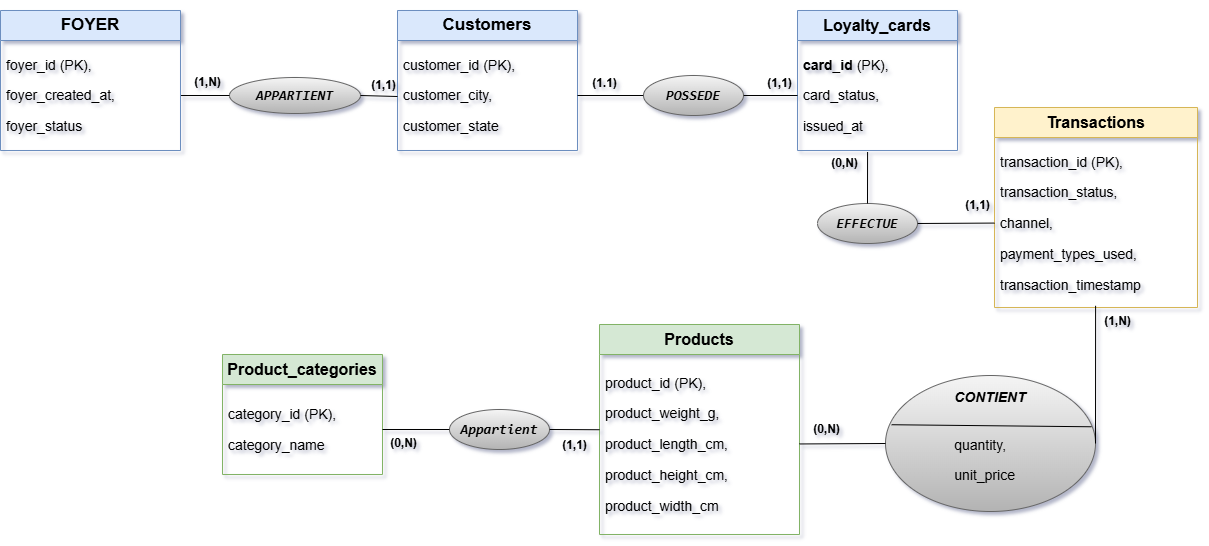

The diagram above was exported from draw.io. Its source (the exported page's mxGraphModel, read from the mxfile embedded in the PNG):
<mxGraphModel dx="2146" dy="745" grid="1" gridSize="10" guides="1" tooltips="1" connect="1" arrows="1" fold="1" page="1" pageScale="1" pageWidth="827" pageHeight="1169" math="0" shadow="0">
  <root>
    <mxCell id="0" />
    <mxCell id="1" parent="0" />
    <mxCell id="zcCIYwSVGLLMyThTpKi8-1" parent="1" style="swimlane;fontStyle=1;childLayout=stackLayout;horizontal=1;startSize=30;horizontalStack=0;resizeParent=1;resizeParentMax=0;resizeLast=0;collapsible=1;marginBottom=0;whiteSpace=wrap;html=1;fillColor=#dae8fc;strokeColor=#6c8ebf;shadow=0;fontSize=17;" value="Customers" vertex="1">
      <mxGeometry height="140" width="180" x="-360" y="444" as="geometry">
        <mxRectangle height="30" width="90" x="160" y="60" as="alternateBounds" />
      </mxGeometry>
    </mxCell>
    <mxCell id="zcCIYwSVGLLMyThTpKi8-2" parent="zcCIYwSVGLLMyThTpKi8-1" style="text;strokeColor=none;fillColor=none;align=left;verticalAlign=middle;spacingLeft=4;spacingRight=4;overflow=hidden;points=[[0,0.5],[1,0.5]];portConstraint=eastwest;rotatable=0;whiteSpace=wrap;html=1;fontSize=14;" value="&lt;p data-pm-slice=&quot;1 1 []&quot;&gt;customer_id (PK),&lt;span style=&quot;background-color: transparent; color: light-dark(rgb(0, 0, 0), rgb(255, 255, 255));&quot;&gt;&amp;nbsp;&lt;/span&gt;&lt;/p&gt;&lt;p&gt;  customer_city, &lt;/p&gt;&lt;p&gt;  customer_state&lt;/p&gt;" vertex="1">
      <mxGeometry height="110" width="180" y="30" as="geometry" />
    </mxCell>
    <mxCell id="zcCIYwSVGLLMyThTpKi8-5" parent="1" style="swimlane;fontStyle=1;childLayout=stackLayout;horizontal=1;startSize=30;horizontalStack=0;resizeParent=1;resizeParentMax=0;resizeLast=0;collapsible=1;marginBottom=0;whiteSpace=wrap;html=1;fillColor=#fff2cc;strokeColor=#d6b656;fontSize=16;" value="Transactions" vertex="1">
      <mxGeometry height="200" width="203" x="237" y="541" as="geometry" />
    </mxCell>
    <mxCell id="zcCIYwSVGLLMyThTpKi8-6" parent="zcCIYwSVGLLMyThTpKi8-5" style="text;strokeColor=none;fillColor=none;align=left;verticalAlign=middle;spacingLeft=4;spacingRight=4;overflow=hidden;points=[[0,0.5],[1,0.5]];portConstraint=eastwest;rotatable=0;whiteSpace=wrap;html=1;fontSize=14;" value="&lt;p data-pm-slice=&quot;1 1 []&quot;&gt;transaction_id (PK),&lt;/p&gt;&lt;p data-pm-slice=&quot;1 1 []&quot;&gt;transaction_status,&lt;/p&gt;&lt;p data-pm-slice=&quot;1 1 []&quot;&gt;&lt;span style=&quot;background-color: transparent; color: light-dark(rgb(0, 0, 0), rgb(255, 255, 255));&quot;&gt;channel,&lt;/span&gt;&lt;/p&gt;&lt;p&gt;payment_types_used,&lt;br&gt;&lt;/p&gt;&lt;p&gt;transaction_timestamp&lt;/p&gt;" vertex="1">
      <mxGeometry height="170" width="203" y="30" as="geometry" />
    </mxCell>
    <mxCell id="zcCIYwSVGLLMyThTpKi8-9" parent="1" style="swimlane;fontStyle=1;childLayout=stackLayout;horizontal=1;startSize=30;horizontalStack=0;resizeParent=1;resizeParentMax=0;resizeLast=0;collapsible=1;marginBottom=0;whiteSpace=wrap;html=1;fillColor=#d5e8d4;strokeColor=#82b366;fontSize=16;" value="Products" vertex="1">
      <mxGeometry height="210" width="200" x="-158" y="758" as="geometry" />
    </mxCell>
    <mxCell id="zcCIYwSVGLLMyThTpKi8-10" parent="zcCIYwSVGLLMyThTpKi8-9" style="text;strokeColor=none;fillColor=none;align=left;verticalAlign=middle;spacingLeft=4;spacingRight=4;overflow=hidden;points=[[0,0.5],[1,0.5]];portConstraint=eastwest;rotatable=0;whiteSpace=wrap;html=1;fontSize=14;" value="&lt;p data-pm-slice=&quot;1 1 []&quot;&gt;product_id (PK), &lt;/p&gt;&lt;p&gt;&lt;span style=&quot;background-color: transparent; color: light-dark(rgb(0, 0, 0), rgb(255, 255, 255));&quot;&gt;product_weight_g,&lt;/span&gt;&lt;/p&gt;&lt;p&gt;  product_length_cm, &lt;/p&gt;&lt;p&gt;  product_height_cm, &lt;/p&gt;&lt;p&gt;  product_width_cm&lt;/p&gt;" vertex="1">
      <mxGeometry height="180" width="200" y="30" as="geometry" />
    </mxCell>
    <mxCell id="zcCIYwSVGLLMyThTpKi8-25" parent="1" style="swimlane;fontStyle=1;childLayout=stackLayout;horizontal=1;startSize=30;horizontalStack=0;resizeParent=1;resizeParentMax=0;resizeLast=0;collapsible=1;marginBottom=0;whiteSpace=wrap;html=1;fillColor=#dae8fc;strokeColor=#6c8ebf;fontSize=16;" value="&lt;p data-pm-slice=&quot;1 1 []&quot;&gt;Loyalty_cards&lt;/p&gt;" vertex="1">
      <mxGeometry height="140" width="160" x="40" y="444" as="geometry" />
    </mxCell>
    <mxCell id="zcCIYwSVGLLMyThTpKi8-26" parent="zcCIYwSVGLLMyThTpKi8-25" style="text;strokeColor=none;fillColor=none;align=left;verticalAlign=middle;spacingLeft=4;spacingRight=4;overflow=hidden;points=[[0,0.5],[1,0.5]];portConstraint=eastwest;rotatable=0;whiteSpace=wrap;html=1;fontSize=14;" value="&lt;p data-pm-slice=&quot;1 1 []&quot;&gt;&lt;b&gt;card_id&amp;nbsp;&lt;/b&gt;(PK), &lt;/p&gt;&lt;p&gt;card_status, &lt;/p&gt;&lt;p&gt;issued_at&lt;/p&gt;" vertex="1">
      <mxGeometry height="110" width="160" y="30" as="geometry" />
    </mxCell>
    <mxCell id="zcCIYwSVGLLMyThTpKi8-29" parent="1" style="swimlane;fontStyle=1;childLayout=stackLayout;horizontal=1;startSize=30;horizontalStack=0;resizeParent=1;resizeParentMax=0;resizeLast=0;collapsible=1;marginBottom=0;whiteSpace=wrap;html=1;fillColor=#d5e8d4;strokeColor=#82b366;fontSize=16;" value="&lt;p data-pm-slice=&quot;1 1 []&quot;&gt;Product_categories&lt;/p&gt;" vertex="1">
      <mxGeometry height="120" width="160" x="-535" y="788" as="geometry" />
    </mxCell>
    <mxCell id="zcCIYwSVGLLMyThTpKi8-30" parent="zcCIYwSVGLLMyThTpKi8-29" style="text;strokeColor=none;fillColor=none;align=left;verticalAlign=middle;spacingLeft=4;spacingRight=4;overflow=hidden;points=[[0,0.5],[1,0.5]];portConstraint=eastwest;rotatable=0;whiteSpace=wrap;html=1;fontSize=14;" value="&lt;p data-pm-slice=&quot;1 1 []&quot;&gt;category_id (PK),&lt;/p&gt;&lt;p&gt;  category_name&lt;/p&gt;" vertex="1">
      <mxGeometry height="90" width="160" y="30" as="geometry" />
    </mxCell>
    <mxCell id="zcCIYwSVGLLMyThTpKi8-41" parent="1" style="ellipse;whiteSpace=wrap;html=1;align=center;fontSize=14;fillColor=#f5f5f5;gradientColor=#b3b3b3;strokeColor=#666666;fontStyle=3" value="&lt;code data-start=&quot;978&quot; data-end=&quot;990&quot;&gt;Appartient&lt;/code&gt;" vertex="1">
      <mxGeometry height="40" width="100" x="-308" y="843" as="geometry" />
    </mxCell>
    <mxCell id="zcCIYwSVGLLMyThTpKi8-42" edge="1" parent="1" source="zcCIYwSVGLLMyThTpKi8-10" style="endArrow=none;html=1;rounded=0;exitX=0;exitY=0.418;exitDx=0;exitDy=0;exitPerimeter=0;entryX=1;entryY=0.5;entryDx=0;entryDy=0;" target="zcCIYwSVGLLMyThTpKi8-41" value="">
      <mxGeometry relative="1" as="geometry">
        <mxPoint x="-91" y="952" as="sourcePoint" />
        <mxPoint x="-261" y="902" as="targetPoint" />
      </mxGeometry>
    </mxCell>
    <mxCell id="zcCIYwSVGLLMyThTpKi8-43" edge="1" parent="1" source="zcCIYwSVGLLMyThTpKi8-41" style="endArrow=none;html=1;rounded=0;entryX=1;entryY=0.5;entryDx=0;entryDy=0;exitX=0;exitY=0.5;exitDx=0;exitDy=0;" target="zcCIYwSVGLLMyThTpKi8-30" value="">
      <mxGeometry relative="1" as="geometry">
        <mxPoint x="-361" y="892" as="sourcePoint" />
        <mxPoint x="139" y="352" as="targetPoint" />
      </mxGeometry>
    </mxCell>
    <mxCell id="zcCIYwSVGLLMyThTpKi8-47" parent="1" style="text;align=center;fontStyle=1;verticalAlign=middle;spacingLeft=3;spacingRight=3;strokeColor=none;rotatable=0;points=[[0,0.5],[1,0.5]];portConstraint=eastwest;html=1;" value="(0,N)" vertex="1">
      <mxGeometry height="26" width="80" x="-394" y="864" as="geometry" />
    </mxCell>
    <mxCell id="zcCIYwSVGLLMyThTpKi8-48" parent="1" style="ellipse;whiteSpace=wrap;html=1;align=center;fillColor=#f5f5f5;gradientColor=#b3b3b3;strokeColor=#666666;fontSize=14;fontStyle=3" value="&lt;code data-start=&quot;1476&quot; data-end=&quot;1483&quot; style=&quot;&quot;&gt;EFFECTUE&lt;/code&gt;" vertex="1">
      <mxGeometry height="40" width="100" x="60" y="637" as="geometry" />
    </mxCell>
    <mxCell id="zcCIYwSVGLLMyThTpKi8-50" edge="1" parent="1" source="zcCIYwSVGLLMyThTpKi8-26" style="endArrow=none;html=1;rounded=0;exitX=0.438;exitY=1.014;exitDx=0;exitDy=0;exitPerimeter=0;" target="zcCIYwSVGLLMyThTpKi8-48" value="">
      <mxGeometry relative="1" as="geometry">
        <Array as="points" />
        <mxPoint x="117" y="261.53" as="sourcePoint" />
        <mxPoint x="-63" y="428.53" as="targetPoint" />
      </mxGeometry>
    </mxCell>
    <mxCell id="zcCIYwSVGLLMyThTpKi8-51" edge="1" parent="1" source="zcCIYwSVGLLMyThTpKi8-48" style="endArrow=none;html=1;rounded=0;exitX=1;exitY=0.5;exitDx=0;exitDy=0;" target="zcCIYwSVGLLMyThTpKi8-6" value="">
      <mxGeometry relative="1" as="geometry">
        <mxPoint x="137" y="241.52999999999997" as="sourcePoint" />
        <mxPoint x="290" y="705" as="targetPoint" />
      </mxGeometry>
    </mxCell>
    <mxCell id="zcCIYwSVGLLMyThTpKi8-54" parent="1" style="ellipse;whiteSpace=wrap;html=1;align=center;fillColor=#f5f5f5;gradientColor=#b3b3b3;strokeColor=#666666;fontSize=14;" value="&lt;i&gt;&lt;b&gt;CONTIENT&lt;/b&gt;&lt;/i&gt;&lt;br&gt;&lt;div&gt;&lt;br&gt;&lt;/div&gt;&lt;div&gt;&lt;p data-pm-slice=&quot;1 1 []&quot; style=&quot;text-align: left;&quot;&gt;&lt;span style=&quot;background-color: transparent; color: light-dark(rgb(0, 0, 0), rgb(255, 255, 255));&quot;&gt;quantity,&lt;/span&gt;&lt;/p&gt;&lt;p style=&quot;text-align: left;&quot;&gt;unit_price&lt;/p&gt;&lt;/div&gt;" vertex="1">
      <mxGeometry height="136" width="210" x="128" y="809" as="geometry" />
    </mxCell>
    <mxCell id="zcCIYwSVGLLMyThTpKi8-56" edge="1" parent="1" source="zcCIYwSVGLLMyThTpKi8-6" style="endArrow=none;html=1;rounded=0;entryX=1;entryY=0.5;entryDx=0;entryDy=0;exitX=0.498;exitY=0.99;exitDx=0;exitDy=0;exitPerimeter=0;" target="zcCIYwSVGLLMyThTpKi8-54" value="">
      <mxGeometry relative="1" as="geometry">
        <mxPoint x="667" y="667" as="sourcePoint" />
        <mxPoint x="704" y="640" as="targetPoint" />
      </mxGeometry>
    </mxCell>
    <mxCell id="zcCIYwSVGLLMyThTpKi8-57" parent="1" style="text;align=center;fontStyle=1;verticalAlign=middle;spacingLeft=3;spacingRight=3;strokeColor=none;rotatable=0;points=[[0,0.5],[1,0.5]];portConstraint=eastwest;html=1;" value="(1,N)" vertex="1">
      <mxGeometry height="26" width="80" x="320" y="742" as="geometry" />
    </mxCell>
    <mxCell id="zcCIYwSVGLLMyThTpKi8-46" parent="1" style="text;align=center;fontStyle=1;verticalAlign=middle;spacingLeft=3;spacingRight=3;strokeColor=none;rotatable=0;points=[[0,0.5],[1,0.5]];portConstraint=eastwest;html=1;" value="(1,1)" vertex="1">
      <mxGeometry height="26" width="80" x="-223" y="866" as="geometry" />
    </mxCell>
    <mxCell id="zcCIYwSVGLLMyThTpKi8-61" edge="1" parent="1" source="zcCIYwSVGLLMyThTpKi8-54" style="endArrow=none;html=1;rounded=0;exitX=0;exitY=0.5;exitDx=0;exitDy=0;" target="zcCIYwSVGLLMyThTpKi8-10" value="">
      <mxGeometry relative="1" as="geometry">
        <mxPoint x="370" y="1006.0000000000002" as="sourcePoint" />
        <mxPoint x="677" y="580" as="targetPoint" />
      </mxGeometry>
    </mxCell>
    <mxCell id="zcCIYwSVGLLMyThTpKi8-72" edge="1" parent="1" source="zcCIYwSVGLLMyThTpKi8-48" style="edgeStyle=orthogonalEdgeStyle;rounded=0;orthogonalLoop=1;jettySize=auto;html=1;exitX=0.5;exitY=1;exitDx=0;exitDy=0;" target="zcCIYwSVGLLMyThTpKi8-48">
      <mxGeometry relative="1" as="geometry" />
    </mxCell>
    <mxCell id="zcCIYwSVGLLMyThTpKi8-76" parent="1" style="ellipse;whiteSpace=wrap;html=1;align=center;fillColor=#f5f5f5;strokeColor=#666666;gradientColor=#b3b3b3;fontSize=14;fontStyle=3" value="&lt;code data-start=&quot;1736&quot; data-end=&quot;1746&quot;&gt;POSSEDE&lt;/code&gt;" vertex="1">
      <mxGeometry height="40" width="100" x="-114" y="509" as="geometry" />
    </mxCell>
    <mxCell id="zcCIYwSVGLLMyThTpKi8-80" edge="1" parent="1" source="zcCIYwSVGLLMyThTpKi8-76" style="endArrow=none;html=1;rounded=0;exitX=1;exitY=0.5;exitDx=0;exitDy=0;entryX=0;entryY=0.5;entryDx=0;entryDy=0;" target="zcCIYwSVGLLMyThTpKi8-26" value="">
      <mxGeometry relative="1" as="geometry">
        <mxPoint x="309" y="466.53" as="sourcePoint" />
        <mxPoint x="37" y="555" as="targetPoint" />
      </mxGeometry>
    </mxCell>
    <mxCell id="zcCIYwSVGLLMyThTpKi8-81" edge="1" parent="1" source="zcCIYwSVGLLMyThTpKi8-2" style="endArrow=none;html=1;rounded=0;exitX=1;exitY=0.5;exitDx=0;exitDy=0;entryX=0;entryY=0.5;entryDx=0;entryDy=0;" target="zcCIYwSVGLLMyThTpKi8-76" value="">
      <mxGeometry relative="1" as="geometry">
        <mxPoint x="20" y="636.53" as="sourcePoint" />
        <mxPoint x="-50" y="566.53" as="targetPoint" />
      </mxGeometry>
    </mxCell>
    <mxCell id="k2o-u-EZx45N_QOX02BX-1" parent="1" style="text;align=center;fontStyle=1;verticalAlign=middle;spacingLeft=3;spacingRight=3;strokeColor=none;rotatable=0;points=[[0,0.5],[1,0.5]];portConstraint=eastwest;html=1;" value="(1,1)" vertex="1">
      <mxGeometry height="26" width="80" x="180" y="626" as="geometry" />
    </mxCell>
    <mxCell id="k2o-u-EZx45N_QOX02BX-2" parent="1" style="text;align=center;fontStyle=1;verticalAlign=middle;spacingLeft=3;spacingRight=3;strokeColor=none;rotatable=0;points=[[0,0.5],[1,0.5]];portConstraint=eastwest;html=1;" value="(0,N)" vertex="1">
      <mxGeometry height="26" width="80" x="47" y="584" as="geometry" />
    </mxCell>
    <mxCell id="k2o-u-EZx45N_QOX02BX-6" parent="1" style="text;align=center;fontStyle=1;verticalAlign=middle;spacingLeft=3;spacingRight=3;strokeColor=none;rotatable=0;points=[[0,0.5],[1,0.5]];portConstraint=eastwest;html=1;" value="(0,N)" vertex="1">
      <mxGeometry height="26" width="80" x="29" y="850" as="geometry" />
    </mxCell>
    <mxCell id="k2o-u-EZx45N_QOX02BX-9" parent="1" style="text;align=center;fontStyle=1;verticalAlign=middle;spacingLeft=3;spacingRight=3;strokeColor=none;rotatable=0;points=[[0,0.5],[1,0.5]];portConstraint=eastwest;html=1;" value="(1.1)" vertex="1">
      <mxGeometry height="26" width="80" x="-193" y="503.53" as="geometry" />
    </mxCell>
    <mxCell id="k2o-u-EZx45N_QOX02BX-11" parent="1" style="text;align=center;fontStyle=1;verticalAlign=middle;spacingLeft=3;spacingRight=3;strokeColor=none;rotatable=0;points=[[0,0.5],[1,0.5]];portConstraint=eastwest;html=1;" value="(1,1)" vertex="1">
      <mxGeometry height="29.47" width="50" x="-3" y="501.78999999999996" as="geometry" />
    </mxCell>
    <mxCell id="7NE0Dcn66NgnkkHYQD7S-13" parent="1" style="ellipse;whiteSpace=wrap;html=1;align=center;fillColor=#f5f5f5;strokeColor=#666666;gradientColor=#b3b3b3;fontSize=14;fontStyle=3" value="&lt;code data-start=&quot;1736&quot; data-end=&quot;1746&quot;&gt;APPARTIENT&lt;/code&gt;" vertex="1">
      <mxGeometry height="36" width="131" x="-528" y="511" as="geometry" />
    </mxCell>
    <mxCell id="7NE0Dcn66NgnkkHYQD7S-17" edge="1" parent="1" source="zcCIYwSVGLLMyThTpKi8-54" style="endArrow=none;html=1;rounded=0;entryX=0.981;entryY=0.377;entryDx=0;entryDy=0;entryPerimeter=0;exitX=0.029;exitY=0.362;exitDx=0;exitDy=0;exitPerimeter=0;" target="zcCIYwSVGLLMyThTpKi8-54" value="">
      <mxGeometry height="50" relative="1" width="50" as="geometry">
        <mxPoint x="597" y="805" as="sourcePoint" />
        <mxPoint x="773" y="806" as="targetPoint" />
      </mxGeometry>
    </mxCell>
    <mxCell id="7NE0Dcn66NgnkkHYQD7S-22" parent="1" style="text;align=center;fontStyle=1;verticalAlign=middle;spacingLeft=3;spacingRight=3;strokeColor=none;rotatable=0;points=[[0,0.5],[1,0.5]];portConstraint=eastwest;html=1;" value="(1,1)" vertex="1">
      <mxGeometry height="26" width="80" x="-414" y="505.53" as="geometry" />
    </mxCell>
    <mxCell id="7NE0Dcn66NgnkkHYQD7S-24" edge="1" parent="1" source="7NE0Dcn66NgnkkHYQD7S-13" style="endArrow=none;html=1;rounded=0;exitX=0;exitY=0.5;exitDx=0;exitDy=0;entryX=1;entryY=0.5;entryDx=0;entryDy=0;" target="Oo-QwARqgh72BPhvlr6S-2" value="">
      <mxGeometry relative="1" as="geometry">
        <Array as="points" />
        <mxPoint x="-530" y="560" as="sourcePoint" />
        <mxPoint x="-410" y="750" as="targetPoint" />
      </mxGeometry>
    </mxCell>
    <mxCell id="7NE0Dcn66NgnkkHYQD7S-25" parent="1" style="text;align=center;fontStyle=1;verticalAlign=middle;spacingLeft=3;spacingRight=3;strokeColor=none;rotatable=0;points=[[0,0.5],[1,0.5]];portConstraint=eastwest;html=1;" value="(1,N)" vertex="1">
      <mxGeometry height="26" width="53" x="-577" y="503.26" as="geometry" />
    </mxCell>
    <mxCell id="Oo-QwARqgh72BPhvlr6S-1" parent="1" style="swimlane;fontStyle=1;childLayout=stackLayout;horizontal=1;startSize=30;horizontalStack=0;resizeParent=1;resizeParentMax=0;resizeLast=0;collapsible=1;marginBottom=0;whiteSpace=wrap;html=1;fillColor=#dae8fc;strokeColor=#6c8ebf;shadow=0;fontSize=17;" value="&lt;span data-start=&quot;3257&quot; data-end=&quot;3266&quot; style=&quot;&quot;&gt;FOYER&lt;/span&gt;" vertex="1">
      <mxGeometry height="140" width="180" x="-757" y="444" as="geometry">
        <mxRectangle height="30" width="90" x="160" y="60" as="alternateBounds" />
      </mxGeometry>
    </mxCell>
    <mxCell id="Oo-QwARqgh72BPhvlr6S-2" parent="Oo-QwARqgh72BPhvlr6S-1" style="text;strokeColor=none;fillColor=none;align=left;verticalAlign=middle;spacingLeft=4;spacingRight=4;overflow=hidden;points=[[0,0.5],[1,0.5]];portConstraint=eastwest;rotatable=0;whiteSpace=wrap;html=1;fontSize=14;" value="&lt;p data-pm-slice=&quot;1 1 []&quot;&gt;foyer_id (PK),&lt;span style=&quot;background-color: transparent; color: light-dark(rgb(0, 0, 0), rgb(255, 255, 255));&quot;&gt;&amp;nbsp;&lt;/span&gt;&lt;/p&gt;&lt;p&gt;foyer_created_at, &lt;/p&gt;&lt;p&gt;foyer_status&lt;/p&gt;" vertex="1">
      <mxGeometry height="110" width="180" y="30" as="geometry" />
    </mxCell>
    <mxCell id="Oo-QwARqgh72BPhvlr6S-3" edge="1" parent="1" style="endArrow=none;html=1;rounded=0;entryX=1;entryY=0.5;entryDx=0;entryDy=0;" target="7NE0Dcn66NgnkkHYQD7S-13" value="">
      <mxGeometry relative="1" as="geometry">
        <Array as="points" />
        <mxPoint x="-360" y="530" as="sourcePoint" />
        <mxPoint x="-416" y="638" as="targetPoint" />
      </mxGeometry>
    </mxCell>
  </root>
</mxGraphModel>